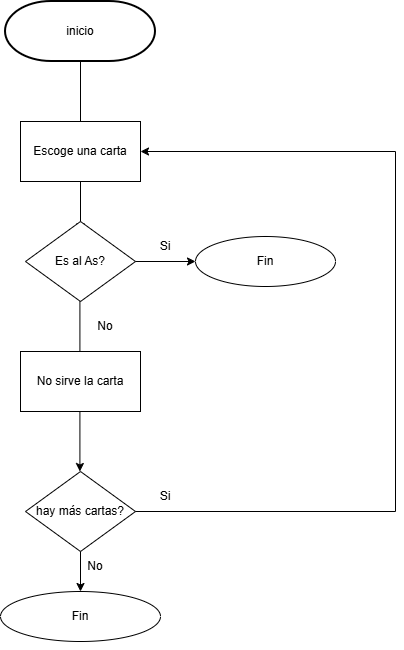

The diagram above was exported from draw.io. Its source (the exported page's mxGraphModel, read from the mxfile embedded in the PNG):
<mxGraphModel dx="1226" dy="640" grid="1" gridSize="10" guides="1" tooltips="1" connect="1" arrows="1" fold="1" page="1" pageScale="1" pageWidth="827" pageHeight="1169" math="0" shadow="0">
  <root>
    <mxCell id="0" />
    <mxCell id="1" parent="0" />
    <mxCell id="OobzuJ3tJhZm1EOEAmXH-6" parent="1" style="strokeWidth=2;html=1;shape=mxgraph.flowchart.terminator;whiteSpace=wrap;" value="inicio" vertex="1">
      <mxGeometry height="60" width="150" x="150" y="50" as="geometry" />
    </mxCell>
    <mxCell id="OobzuJ3tJhZm1EOEAmXH-8" edge="1" parent="1" source="OobzuJ3tJhZm1EOEAmXH-6" style="endArrow=classic;html=1;rounded=0;exitX=0.5;exitY=1;exitDx=0;exitDy=0;exitPerimeter=0;" value="">
      <mxGeometry height="50" relative="1" width="50" as="geometry">
        <Array as="points" />
        <mxPoint x="180" y="330" as="sourcePoint" />
        <mxPoint x="225" y="180" as="targetPoint" />
      </mxGeometry>
    </mxCell>
    <mxCell id="OobzuJ3tJhZm1EOEAmXH-9" parent="1" style="rounded=0;whiteSpace=wrap;html=1;" value="Escoge una carta" vertex="1">
      <mxGeometry height="60" width="120" x="165" y="170" as="geometry" />
    </mxCell>
    <mxCell id="OobzuJ3tJhZm1EOEAmXH-10" edge="1" parent="1" source="OobzuJ3tJhZm1EOEAmXH-9" style="endArrow=classic;html=1;rounded=0;exitX=0.5;exitY=1;exitDx=0;exitDy=0;" value="">
      <mxGeometry height="50" relative="1" width="50" as="geometry">
        <mxPoint x="180" y="330" as="sourcePoint" />
        <mxPoint x="225" y="280" as="targetPoint" />
      </mxGeometry>
    </mxCell>
    <mxCell id="OobzuJ3tJhZm1EOEAmXH-11" parent="1" style="rhombus;whiteSpace=wrap;html=1;" value="Es al As?" vertex="1">
      <mxGeometry height="80" width="110" x="170" y="270" as="geometry" />
    </mxCell>
    <mxCell id="OobzuJ3tJhZm1EOEAmXH-13" edge="1" parent="1" source="OobzuJ3tJhZm1EOEAmXH-11" style="endArrow=classic;html=1;rounded=0;exitX=1;exitY=0.5;exitDx=0;exitDy=0;" value="">
      <mxGeometry height="50" relative="1" width="50" as="geometry">
        <mxPoint x="280" y="330" as="sourcePoint" />
        <mxPoint x="340" y="310" as="targetPoint" />
      </mxGeometry>
    </mxCell>
    <mxCell id="OobzuJ3tJhZm1EOEAmXH-14" edge="1" parent="1" style="endArrow=classic;html=1;rounded=0;" value="">
      <mxGeometry height="50" relative="1" width="50" as="geometry">
        <mxPoint x="224.41" y="350" as="sourcePoint" />
        <mxPoint x="224.41" y="420" as="targetPoint" />
      </mxGeometry>
    </mxCell>
    <mxCell id="OobzuJ3tJhZm1EOEAmXH-15" parent="1" style="text;html=1;whiteSpace=wrap;strokeColor=none;fillColor=none;align=center;verticalAlign=middle;rounded=0;" value="No" vertex="1">
      <mxGeometry height="30" width="60" x="220" y="360" as="geometry" />
    </mxCell>
    <mxCell id="OobzuJ3tJhZm1EOEAmXH-16" parent="1" style="text;html=1;whiteSpace=wrap;strokeColor=none;fillColor=none;align=center;verticalAlign=middle;rounded=0;" value="Si" vertex="1">
      <mxGeometry height="30" width="60" x="280" y="280" as="geometry" />
    </mxCell>
    <mxCell id="OobzuJ3tJhZm1EOEAmXH-17" parent="1" style="ellipse;whiteSpace=wrap;html=1;" value="Fin" vertex="1">
      <mxGeometry height="50" width="140" x="340" y="285" as="geometry" />
    </mxCell>
    <mxCell id="OobzuJ3tJhZm1EOEAmXH-18" parent="1" style="rounded=0;whiteSpace=wrap;html=1;" value="No sirve la carta" vertex="1">
      <mxGeometry height="60" width="120" x="165" y="400" as="geometry" />
    </mxCell>
    <mxCell id="OobzuJ3tJhZm1EOEAmXH-19" parent="1" style="rhombus;whiteSpace=wrap;html=1;" value="hay más cartas?" vertex="1">
      <mxGeometry height="80" width="110" x="170" y="520" as="geometry" />
    </mxCell>
    <mxCell id="OobzuJ3tJhZm1EOEAmXH-20" edge="1" parent="1" style="endArrow=classic;html=1;rounded=0;" value="">
      <mxGeometry height="50" relative="1" width="50" as="geometry">
        <mxPoint x="224.41" y="460" as="sourcePoint" />
        <mxPoint x="224.41" y="520" as="targetPoint" />
      </mxGeometry>
    </mxCell>
    <mxCell id="OobzuJ3tJhZm1EOEAmXH-21" edge="1" parent="1" style="endArrow=none;html=1;rounded=0;" value="">
      <mxGeometry height="50" relative="1" width="50" as="geometry">
        <mxPoint x="280" y="560" as="sourcePoint" />
        <mxPoint x="540" y="560" as="targetPoint" />
      </mxGeometry>
    </mxCell>
    <mxCell id="OobzuJ3tJhZm1EOEAmXH-22" edge="1" parent="1" style="endArrow=none;html=1;rounded=0;" value="">
      <mxGeometry height="50" relative="1" width="50" as="geometry">
        <mxPoint x="540" y="560" as="sourcePoint" />
        <mxPoint x="540" y="200" as="targetPoint" />
      </mxGeometry>
    </mxCell>
    <mxCell id="OobzuJ3tJhZm1EOEAmXH-23" edge="1" parent="1" style="endArrow=classic;html=1;rounded=0;entryX=1;entryY=0.5;entryDx=0;entryDy=0;" target="OobzuJ3tJhZm1EOEAmXH-9" value="">
      <mxGeometry height="50" relative="1" width="50" as="geometry">
        <mxPoint x="540" y="200" as="sourcePoint" />
        <mxPoint x="463" y="170" as="targetPoint" />
      </mxGeometry>
    </mxCell>
    <mxCell id="OobzuJ3tJhZm1EOEAmXH-24" parent="1" style="text;html=1;whiteSpace=wrap;strokeColor=none;fillColor=none;align=center;verticalAlign=middle;rounded=0;" value="Si" vertex="1">
      <mxGeometry height="30" width="60" x="280" y="530" as="geometry" />
    </mxCell>
    <mxCell id="OobzuJ3tJhZm1EOEAmXH-25" edge="1" parent="1" source="OobzuJ3tJhZm1EOEAmXH-27" style="endArrow=classic;html=1;rounded=0;exitX=0.5;exitY=1;exitDx=0;exitDy=0;" value="">
      <mxGeometry height="50" relative="1" width="50" as="geometry">
        <mxPoint x="210" y="680" as="sourcePoint" />
        <mxPoint x="225" y="650" as="targetPoint" />
      </mxGeometry>
    </mxCell>
    <mxCell id="OobzuJ3tJhZm1EOEAmXH-26" parent="1" style="text;html=1;whiteSpace=wrap;strokeColor=none;fillColor=none;align=center;verticalAlign=middle;rounded=0;" value="No" vertex="1">
      <mxGeometry height="30" width="60" x="210" y="600" as="geometry" />
    </mxCell>
    <mxCell id="OobzuJ3tJhZm1EOEAmXH-28" edge="1" parent="1" source="OobzuJ3tJhZm1EOEAmXH-19" style="endArrow=classic;html=1;rounded=0;exitX=0.5;exitY=1;exitDx=0;exitDy=0;" target="OobzuJ3tJhZm1EOEAmXH-27" value="">
      <mxGeometry height="50" relative="1" width="50" as="geometry">
        <mxPoint x="225" y="600" as="sourcePoint" />
        <mxPoint x="225" y="650" as="targetPoint" />
      </mxGeometry>
    </mxCell>
    <mxCell id="OobzuJ3tJhZm1EOEAmXH-27" parent="1" style="ellipse;whiteSpace=wrap;html=1;" value="Fin" vertex="1">
      <mxGeometry height="50" width="160" x="145" y="640" as="geometry" />
    </mxCell>
  </root>
</mxGraphModel>